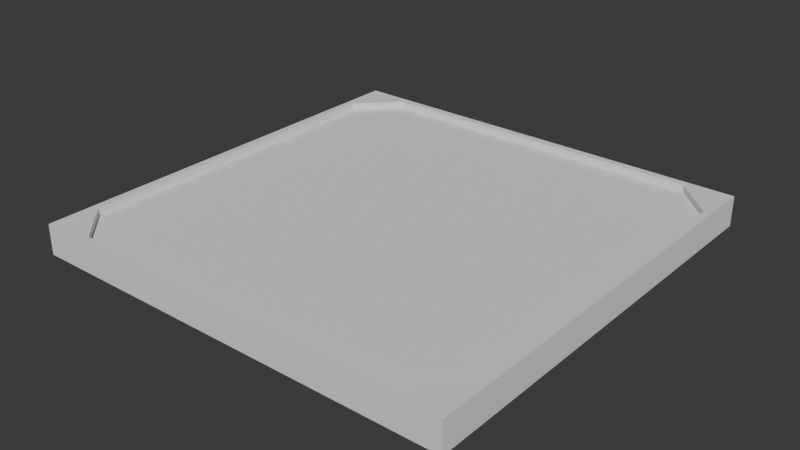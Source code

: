 # Source: conveyorproto.blend  (saved by Blender 4.2.66; exported with 4.5.12 LTS)
import bpy
from mathutils import Matrix  # noqa: F401  (used for matrix-valued properties, if any)

bpy.ops.wm.read_factory_settings(use_empty=True)
scene = bpy.context.scene
scene.name = 'Scene'

# ---- world
world_world = bpy.data.worlds.new('World'); scene.world = world_world
world_world.use_nodes = True; world_world.node_tree.nodes.clear()
_N = world_world.node_tree.nodes; _L = world_world.node_tree.links
n0 = _N.new('ShaderNodeOutputWorld'); n0.name = 'World Output'; n0.location = (300, 300)
n1 = _N.new('ShaderNodeBackground'); n1.name = 'Background'; n1.location = (10, 300)
n1.inputs[0].default_value = (0.05088, 0.05088, 0.05088, 1.0)
_L.new(n1.outputs[0], n0.inputs[0])
n0.is_active_output = True
world_world.color = (0.05088, 0.05088, 0.05088)
world_world.sun_shadow_jitter_overblur = 0.0

# ---- meshes
me_plane = bpy.data.meshes.new('Plane')
me_plane.from_pydata([(-1.4, -1.4, 0.0), (1.4, -1.4, 0.0), (-1.4, 1.4, 0.0), (1.4, 1.4, 0.0), (1.4, 1.4, 0.1952), (1.4, -1.4, 0.1952), (-1.4, -1.4, 0.1952), (-1.4, 1.4, 0.1952), (-1.4, 1.4, 0.15), (-1.4, -1.4, 0.15), (1.4, -1.4, 0.15), (1.4, 1.4, 0.15), (-1.099, -1.35, 0.15), (-1.35, -1.099, 0.15), (1.35, -1.099, 0.15), (1.099, -1.35, 0.15), (-1.35, 1.099, 0.15), (-1.099, 1.35, 0.15), (1.099, 1.35, 0.15), (1.35, 1.099, 0.15), (-1.35, -1.099, 0.1952), (-1.4, -1.4, 0.1952), (-1.099, -1.35, 0.1952), (1.099, -1.35, 0.1952), (1.4, -1.4, 0.1952), (1.35, -1.099, 0.1952), (-1.4, 1.4, 0.1952), (-1.35, 1.099, 0.1952), (-1.099, 1.35, 0.1952), (1.35, 1.099, 0.1952), (1.4, 1.4, 0.1952), (1.099, 1.35, 0.1952), (0.0, -1.35, 0.15), (0.0, -1.35, 0.1952), (0.0, 1.35, 0.15), (0.0, 1.35, 0.1952)], [], [(0, 2, 3, 1), (10, 11, 4, 5), (3, 2, 8, 11), (0, 1, 10, 9), (1, 3, 11, 10), (2, 0, 9, 8), (34, 32, 15, 14, 19, 18), (13, 16, 27, 20), (19, 14, 25, 29), (24, 23, 33, 22, 21, 6, 5), (9, 10, 5, 6), (12, 13, 20, 22), (14, 15, 23, 25), (32, 12, 22, 33), (8, 9, 6, 7), (30, 29, 25, 24, 5, 4), (26, 28, 35, 31, 30, 4, 7), (21, 22, 20), (24, 25, 23), (27, 28, 26), (30, 31, 29), (21, 20, 27, 26, 7, 6), (34, 18, 31, 35), (16, 17, 28, 27), (11, 8, 7, 4), (18, 19, 29, 31), (15, 32, 33, 23), (17, 34, 35, 28), (13, 12, 32, 34, 17, 16)])
_uv = me_plane.uv_layers.new(name='UVMap')
_uv.uv.foreach_set('vector', [0.0, 0.0, 0.0, 1.0, 1.0, 1.0, 1.0, 0.0, 1.0, 0.0, 1.0, 1.0, 1.0, 1.0, 1.0, 0.0, 1.0, 1.0, 0.0, 1.0, 0.0, 1.0, 1.0, 1.0, 0.0, 0.0, 1.0, 0.0, 1.0, 0.0, 0.0, 0.0, 1.0, 0.0, 1.0, 1.0, 1.0, 1.0, 1.0, 0.0, 0.0, 1.0, 0.0, 0.0, 0.0, 0.0, 0.0, 1.0, 0.5, 0.9821, 0.5, 0.01786, 0.8925, 0.01786, 0.9821, 0.1075, 0.9821, 0.8925, 0.8925, 0.9821, 0.01786, 0.1075, 0.01786, 0.8925, 0.01786, 0.8925, 0.01786, 0.1075, 0.9821, 0.8925, 0.9821, 0.1075, 0.9821, 0.1075, 0.9821, 0.8925, 1.0, 1.264e-05, 0.8925, 0.01786, 0.5, 0.01786, 0.1075, 0.01786, 1.264e-05, 1.264e-05, 0.0, 0.0, 1.0, 0.0, 0.0, 0.0, 1.0, 0.0, 1.0, 0.0, 0.0, 0.0, 0.1075, 0.01786, 0.01786, 0.1075, 0.01786, 0.1075, 0.1075, 0.01786, 0.9821, 0.1075, 0.8925, 0.01786, 0.8925, 0.01786, 0.9821, 0.1075, 0.5, 0.01786, 0.1075, 0.01786, 0.1075, 0.01786, 0.5, 0.01786, 0.0, 1.0, 0.0, 0.0, 0.0, 0.0, 0.0, 1.0, 1.0, 1.0, 0.9821, 0.8925, 0.9821, 0.1075, 1.0, 1.264e-05, 1.0, 0.0, 1.0, 1.0, 1.264e-05, 1.0, 0.1075, 0.9821, 0.5, 0.9821, 0.8925, 0.9821, 1.0, 1.0, 1.0, 1.0, 0.0, 1.0, 1.264e-05, 1.264e-05, 0.1075, 0.01786, 0.01786, 0.1075, 1.0, 1.264e-05, 0.9821, 0.1075, 0.8925, 0.01786, 0.01786, 0.8925, 0.1075, 0.9821, 1.264e-05, 1.0, 1.0, 1.0, 0.8925, 0.9821, 0.9821, 0.8925, 1.264e-05, 1.264e-05, 0.01786, 0.1075, 0.01786, 0.8925, 1.264e-05, 1.0, 0.0, 1.0, 0.0, 0.0, 0.5, 0.9821, 0.8925, 0.9821, 0.8925, 0.9821, 0.5, 0.9821, 0.01786, 0.8925, 0.1075, 0.9821, 0.1075, 0.9821, 0.01786, 0.8925, 1.0, 1.0, 0.0, 1.0, 0.0, 1.0, 1.0, 1.0, 0.8925, 0.9821, 0.9821, 0.8925, 0.9821, 0.8925, 0.8925, 0.9821, 0.8925, 0.01786, 0.5, 0.01786, 0.5, 0.01786, 0.8925, 0.01786, 0.1075, 0.9821, 0.5, 0.9821, 0.5, 0.9821, 0.1075, 0.9821, 0.01786, 0.1075, 0.1075, 0.01786, 0.5, 0.01786, 0.5, 0.9821, 0.1075, 0.9821, 0.01786, 0.8925])
me_plane.update()

# ---- objects
ob_plane = bpy.data.objects.new('Plane', me_plane)

# ---- transforms, parenting, visibility, modifiers, constraints
ob_plane.location = (0.0, 0.0, 0.0)

# ---- collection membership
scene.collection.objects.link(ob_plane)

# ---- scene / render settings (as saved in the file)
scene.frame_start = 1; scene.frame_end = 250; scene.frame_set(1)
scene.render.engine = 'BLENDER_EEVEE_NEXT'
bpy.context.view_layer.update()

# ---- added for rendering (the .blend has no active camera and no usable light): camera, sun
cam_auto = bpy.data.cameras.new('AutoCamera')
cam_auto.lens = 50.0
cam_auto.sensor_width = 36.0
cam_auto.clip_end = 1000.0
ob_auto_camera = bpy.data.objects.new('AutoCamera', cam_auto)
scene.collection.objects.link(ob_auto_camera)
ob_auto_camera.location = (3.66815, -4.40178, 3.03211)
ob_auto_camera.rotation_euler = (1.09748, -7.21219e-08, 0.694738)
scene.camera = ob_auto_camera
light_auto_sun = bpy.data.lights.new('AutoSun', 'SUN')
light_auto_sun.energy = 3.0
light_auto_sun.angle = 0.0523599
ob_auto_sun = bpy.data.objects.new('AutoSun', light_auto_sun)
scene.collection.objects.link(ob_auto_sun)
ob_auto_sun.rotation_euler = (0.872665, 0.174533, 0.523599)
bpy.context.view_layer.update()
